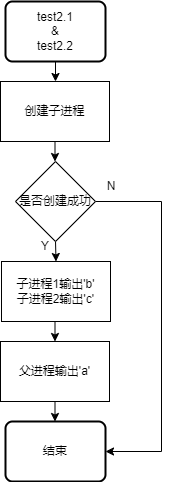

The diagram above was exported from draw.io. Its source (the exported page's mxGraphModel, read from the mxfile embedded in the PNG):
<mxGraphModel dx="1050" dy="629" grid="1" gridSize="10" guides="1" tooltips="1" connect="1" arrows="1" fold="1" page="1" pageScale="1" pageWidth="827" pageHeight="1169" math="0" shadow="0">
  <root>
    <mxCell id="0" />
    <mxCell id="1" parent="0" />
    <mxCell id="f-E1Pm-wnkEgsQNw3Uzz-6" style="edgeStyle=orthogonalEdgeStyle;rounded=0;orthogonalLoop=1;jettySize=auto;html=1;exitX=0.5;exitY=1;exitDx=0;exitDy=0;" edge="1" parent="1" source="f-E1Pm-wnkEgsQNw3Uzz-3" target="f-E1Pm-wnkEgsQNw3Uzz-5">
      <mxGeometry relative="1" as="geometry" />
    </mxCell>
    <mxCell id="f-E1Pm-wnkEgsQNw3Uzz-3" value="test2.1&lt;br&gt;&amp;amp;&lt;br&gt;test2.2" style="rounded=1;whiteSpace=wrap;html=1;absoluteArcSize=1;arcSize=14;strokeWidth=2;" vertex="1" parent="1">
      <mxGeometry x="364" y="60" width="100" height="60" as="geometry" />
    </mxCell>
    <mxCell id="f-E1Pm-wnkEgsQNw3Uzz-8" style="edgeStyle=orthogonalEdgeStyle;rounded=0;orthogonalLoop=1;jettySize=auto;html=1;exitX=0.5;exitY=1;exitDx=0;exitDy=0;" edge="1" parent="1" source="f-E1Pm-wnkEgsQNw3Uzz-5" target="f-E1Pm-wnkEgsQNw3Uzz-7">
      <mxGeometry relative="1" as="geometry" />
    </mxCell>
    <mxCell id="f-E1Pm-wnkEgsQNw3Uzz-5" value="创建子进程" style="rounded=0;whiteSpace=wrap;html=1;" vertex="1" parent="1">
      <mxGeometry x="359" y="140" width="109" height="60" as="geometry" />
    </mxCell>
    <mxCell id="f-E1Pm-wnkEgsQNw3Uzz-10" style="edgeStyle=orthogonalEdgeStyle;rounded=0;orthogonalLoop=1;jettySize=auto;html=1;exitX=0.5;exitY=1;exitDx=0;exitDy=0;entryX=0.5;entryY=0;entryDx=0;entryDy=0;" edge="1" parent="1" source="f-E1Pm-wnkEgsQNw3Uzz-7" target="f-E1Pm-wnkEgsQNw3Uzz-9">
      <mxGeometry relative="1" as="geometry" />
    </mxCell>
    <mxCell id="f-E1Pm-wnkEgsQNw3Uzz-14" style="edgeStyle=orthogonalEdgeStyle;rounded=0;orthogonalLoop=1;jettySize=auto;html=1;exitX=1;exitY=0.5;exitDx=0;exitDy=0;entryX=1;entryY=0.5;entryDx=0;entryDy=0;fontStyle=0" edge="1" parent="1" source="f-E1Pm-wnkEgsQNw3Uzz-7" target="f-E1Pm-wnkEgsQNw3Uzz-15">
      <mxGeometry relative="1" as="geometry">
        <mxPoint x="480" y="350" as="targetPoint" />
        <Array as="points">
          <mxPoint x="520" y="260" />
          <mxPoint x="520" y="510" />
        </Array>
      </mxGeometry>
    </mxCell>
    <mxCell id="f-E1Pm-wnkEgsQNw3Uzz-7" value="是否创建成功" style="rhombus;whiteSpace=wrap;html=1;" vertex="1" parent="1">
      <mxGeometry x="374" y="220" width="80" height="80" as="geometry" />
    </mxCell>
    <mxCell id="f-E1Pm-wnkEgsQNw3Uzz-13" style="edgeStyle=orthogonalEdgeStyle;rounded=0;orthogonalLoop=1;jettySize=auto;html=1;exitX=0.5;exitY=1;exitDx=0;exitDy=0;entryX=0.5;entryY=0;entryDx=0;entryDy=0;" edge="1" parent="1" source="f-E1Pm-wnkEgsQNw3Uzz-9" target="f-E1Pm-wnkEgsQNw3Uzz-12">
      <mxGeometry relative="1" as="geometry" />
    </mxCell>
    <mxCell id="f-E1Pm-wnkEgsQNw3Uzz-9" value="子进程1输出'b'&lt;br&gt;子进程2输出'c'" style="rounded=0;whiteSpace=wrap;html=1;" vertex="1" parent="1">
      <mxGeometry x="360" y="320" width="109" height="60" as="geometry" />
    </mxCell>
    <mxCell id="f-E1Pm-wnkEgsQNw3Uzz-16" style="edgeStyle=orthogonalEdgeStyle;rounded=0;orthogonalLoop=1;jettySize=auto;html=1;exitX=0.5;exitY=1;exitDx=0;exitDy=0;" edge="1" parent="1" source="f-E1Pm-wnkEgsQNw3Uzz-12" target="f-E1Pm-wnkEgsQNw3Uzz-15">
      <mxGeometry relative="1" as="geometry" />
    </mxCell>
    <mxCell id="f-E1Pm-wnkEgsQNw3Uzz-12" value="父进程输出'a'" style="rounded=0;whiteSpace=wrap;html=1;" vertex="1" parent="1">
      <mxGeometry x="359" y="400" width="109" height="60" as="geometry" />
    </mxCell>
    <mxCell id="f-E1Pm-wnkEgsQNw3Uzz-15" value="结束" style="rounded=1;whiteSpace=wrap;html=1;absoluteArcSize=1;arcSize=14;strokeWidth=2;" vertex="1" parent="1">
      <mxGeometry x="364" y="480" width="100" height="60" as="geometry" />
    </mxCell>
    <mxCell id="f-E1Pm-wnkEgsQNw3Uzz-17" value="N" style="text;html=1;strokeColor=none;fillColor=none;align=center;verticalAlign=middle;whiteSpace=wrap;rounded=0;" vertex="1" parent="1">
      <mxGeometry x="440" y="230" width="60" height="30" as="geometry" />
    </mxCell>
    <mxCell id="f-E1Pm-wnkEgsQNw3Uzz-18" value="Y" style="text;html=1;strokeColor=none;fillColor=none;align=center;verticalAlign=middle;whiteSpace=wrap;rounded=0;" vertex="1" parent="1">
      <mxGeometry x="374" y="290" width="60" height="30" as="geometry" />
    </mxCell>
  </root>
</mxGraphModel>